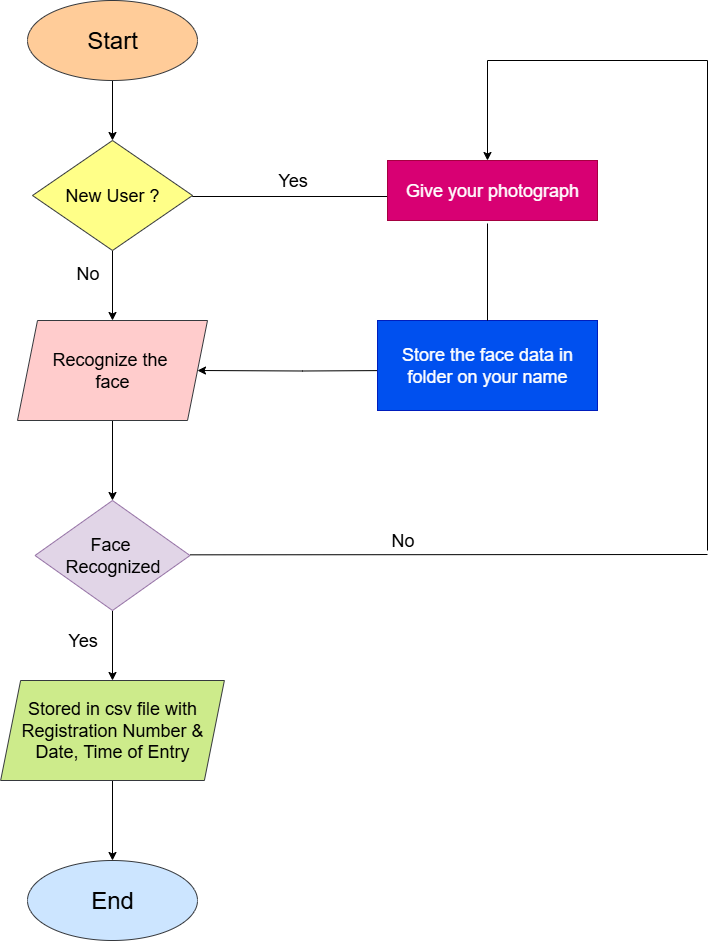

The diagram above was exported from draw.io. Its source (the exported page's mxGraphModel, read from the mxfile embedded in the PNG):
<mxGraphModel dx="2057" dy="1135" grid="1" gridSize="10" guides="1" tooltips="1" connect="1" arrows="1" fold="1" page="1" pageScale="1" pageWidth="850" pageHeight="1100" math="0" shadow="0">
  <root>
    <mxCell id="0" />
    <mxCell id="1" parent="0" />
    <mxCell id="9pqWaFKd12AlFJe8ty6m-23" value="" style="edgeStyle=orthogonalEdgeStyle;rounded=0;orthogonalLoop=1;jettySize=auto;html=1;" edge="1" parent="1" source="9pqWaFKd12AlFJe8ty6m-8" target="9pqWaFKd12AlFJe8ty6m-9">
      <mxGeometry relative="1" as="geometry" />
    </mxCell>
    <mxCell id="9pqWaFKd12AlFJe8ty6m-8" value="&lt;font style=&quot;font-size: 24px;&quot;&gt;Start&lt;/font&gt;" style="ellipse;whiteSpace=wrap;html=1;fillColor=#ffcc99;strokeColor=#36393d;" vertex="1" parent="1">
      <mxGeometry x="120" y="60" width="170" height="80" as="geometry" />
    </mxCell>
    <mxCell id="9pqWaFKd12AlFJe8ty6m-24" value="" style="edgeStyle=orthogonalEdgeStyle;rounded=0;orthogonalLoop=1;jettySize=auto;html=1;" edge="1" parent="1" source="9pqWaFKd12AlFJe8ty6m-9" target="9pqWaFKd12AlFJe8ty6m-10">
      <mxGeometry relative="1" as="geometry" />
    </mxCell>
    <mxCell id="9pqWaFKd12AlFJe8ty6m-34" style="edgeStyle=orthogonalEdgeStyle;rounded=0;orthogonalLoop=1;jettySize=auto;html=1;exitX=1;exitY=0.5;exitDx=0;exitDy=0;entryX=0;entryY=0.5;entryDx=0;entryDy=0;" edge="1" parent="1" source="9pqWaFKd12AlFJe8ty6m-9" target="9pqWaFKd12AlFJe8ty6m-14">
      <mxGeometry relative="1" as="geometry">
        <mxPoint x="470" y="255.66666666666674" as="targetPoint" />
        <Array as="points">
          <mxPoint x="520" y="256" />
          <mxPoint x="520" y="250" />
        </Array>
      </mxGeometry>
    </mxCell>
    <mxCell id="9pqWaFKd12AlFJe8ty6m-9" value="&lt;font style=&quot;font-size: 18px;&quot;&gt;New User ?&lt;/font&gt;" style="rhombus;whiteSpace=wrap;html=1;fillColor=#ffff88;strokeColor=#36393d;" vertex="1" parent="1">
      <mxGeometry x="125" y="200" width="160" height="110" as="geometry" />
    </mxCell>
    <mxCell id="9pqWaFKd12AlFJe8ty6m-25" value="" style="edgeStyle=orthogonalEdgeStyle;rounded=0;orthogonalLoop=1;jettySize=auto;html=1;" edge="1" parent="1" source="9pqWaFKd12AlFJe8ty6m-10" target="9pqWaFKd12AlFJe8ty6m-11">
      <mxGeometry relative="1" as="geometry" />
    </mxCell>
    <mxCell id="9pqWaFKd12AlFJe8ty6m-10" value="&lt;font style=&quot;font-size: 18px;&quot;&gt;Recognize the&amp;nbsp;&lt;/font&gt;&lt;div&gt;&lt;font style=&quot;font-size: 18px;&quot;&gt;face&lt;/font&gt;&lt;/div&gt;" style="shape=parallelogram;perimeter=parallelogramPerimeter;whiteSpace=wrap;html=1;fixedSize=1;fillColor=#ffcccc;strokeColor=#36393d;" vertex="1" parent="1">
      <mxGeometry x="110" y="380" width="190" height="100" as="geometry" />
    </mxCell>
    <mxCell id="9pqWaFKd12AlFJe8ty6m-26" value="" style="edgeStyle=orthogonalEdgeStyle;rounded=0;orthogonalLoop=1;jettySize=auto;html=1;" edge="1" parent="1" source="9pqWaFKd12AlFJe8ty6m-11" target="9pqWaFKd12AlFJe8ty6m-12">
      <mxGeometry relative="1" as="geometry" />
    </mxCell>
    <mxCell id="9pqWaFKd12AlFJe8ty6m-11" value="&lt;font style=&quot;font-size: 18px;&quot;&gt;Face&amp;nbsp;&lt;/font&gt;&lt;div&gt;&lt;font style=&quot;font-size: 18px;&quot;&gt;Recognized&lt;/font&gt;&lt;/div&gt;" style="rhombus;whiteSpace=wrap;html=1;fillColor=#e1d5e7;strokeColor=#9673a6;" vertex="1" parent="1">
      <mxGeometry x="127.5" y="560" width="155" height="110" as="geometry" />
    </mxCell>
    <mxCell id="9pqWaFKd12AlFJe8ty6m-27" value="" style="edgeStyle=orthogonalEdgeStyle;rounded=0;orthogonalLoop=1;jettySize=auto;html=1;" edge="1" parent="1" source="9pqWaFKd12AlFJe8ty6m-12" target="9pqWaFKd12AlFJe8ty6m-13">
      <mxGeometry relative="1" as="geometry" />
    </mxCell>
    <mxCell id="9pqWaFKd12AlFJe8ty6m-12" value="&lt;font style=&quot;font-size: 18px;&quot;&gt;Stored in csv file with Registration Number &amp;amp; Date, Time of Entry&lt;/font&gt;" style="shape=parallelogram;perimeter=parallelogramPerimeter;whiteSpace=wrap;html=1;fixedSize=1;fillColor=#cdeb8b;strokeColor=#36393d;" vertex="1" parent="1">
      <mxGeometry x="93.13" y="740" width="223.75" height="100" as="geometry" />
    </mxCell>
    <mxCell id="9pqWaFKd12AlFJe8ty6m-13" value="&lt;font style=&quot;font-size: 24px;&quot;&gt;End&lt;/font&gt;" style="ellipse;whiteSpace=wrap;html=1;fillColor=#cce5ff;strokeColor=#36393d;" vertex="1" parent="1">
      <mxGeometry x="120" y="920" width="170" height="80" as="geometry" />
    </mxCell>
    <mxCell id="9pqWaFKd12AlFJe8ty6m-14" value="&lt;font style=&quot;font-size: 18px;&quot;&gt;Give your photograph&lt;/font&gt;" style="rounded=0;whiteSpace=wrap;html=1;fillColor=#d80073;fontColor=#ffffff;strokeColor=#A50040;" vertex="1" parent="1">
      <mxGeometry x="480" y="220" width="210" height="60" as="geometry" />
    </mxCell>
    <mxCell id="9pqWaFKd12AlFJe8ty6m-40" style="edgeStyle=orthogonalEdgeStyle;rounded=0;orthogonalLoop=1;jettySize=auto;html=1;entryX=1;entryY=0.5;entryDx=0;entryDy=0;" edge="1" parent="1" target="9pqWaFKd12AlFJe8ty6m-10">
      <mxGeometry relative="1" as="geometry">
        <mxPoint x="300" y="425" as="targetPoint" />
        <mxPoint x="490" y="430" as="sourcePoint" />
      </mxGeometry>
    </mxCell>
    <mxCell id="9pqWaFKd12AlFJe8ty6m-15" value="&lt;font style=&quot;font-size: 18px;&quot;&gt;Store the face data in folder on your name&lt;/font&gt;" style="rounded=0;whiteSpace=wrap;html=1;fillColor=#0050ef;fontColor=#ffffff;strokeColor=#001DBC;" vertex="1" parent="1">
      <mxGeometry x="470" y="380" width="220" height="90" as="geometry" />
    </mxCell>
    <mxCell id="9pqWaFKd12AlFJe8ty6m-32" value="&lt;font style=&quot;font-size: 18px;&quot;&gt;No&lt;/font&gt;" style="text;html=1;align=center;verticalAlign=middle;resizable=0;points=[];autosize=1;strokeColor=none;fillColor=none;" vertex="1" parent="1">
      <mxGeometry x="155" y="313" width="50" height="40" as="geometry" />
    </mxCell>
    <mxCell id="9pqWaFKd12AlFJe8ty6m-33" value="&lt;font style=&quot;font-size: 18px;&quot;&gt;Yes&lt;/font&gt;" style="text;html=1;align=center;verticalAlign=middle;resizable=0;points=[];autosize=1;strokeColor=none;fillColor=none;" vertex="1" parent="1">
      <mxGeometry x="150" y="680" width="50" height="40" as="geometry" />
    </mxCell>
    <mxCell id="9pqWaFKd12AlFJe8ty6m-45" value="" style="endArrow=none;html=1;rounded=0;exitX=0.5;exitY=0;exitDx=0;exitDy=0;" edge="1" parent="1" source="9pqWaFKd12AlFJe8ty6m-15">
      <mxGeometry width="50" height="50" relative="1" as="geometry">
        <mxPoint x="580" y="390" as="sourcePoint" />
        <mxPoint x="580" y="283" as="targetPoint" />
      </mxGeometry>
    </mxCell>
    <mxCell id="9pqWaFKd12AlFJe8ty6m-47" value="" style="endArrow=none;html=1;rounded=0;" edge="1" parent="1">
      <mxGeometry width="50" height="50" relative="1" as="geometry">
        <mxPoint x="282.5" y="614.33" as="sourcePoint" />
        <mxPoint x="800" y="614" as="targetPoint" />
      </mxGeometry>
    </mxCell>
    <mxCell id="9pqWaFKd12AlFJe8ty6m-48" value="" style="endArrow=none;html=1;rounded=0;" edge="1" parent="1">
      <mxGeometry width="50" height="50" relative="1" as="geometry">
        <mxPoint x="800" y="610" as="sourcePoint" />
        <mxPoint x="800" y="120" as="targetPoint" />
      </mxGeometry>
    </mxCell>
    <mxCell id="9pqWaFKd12AlFJe8ty6m-49" value="" style="endArrow=none;html=1;rounded=0;" edge="1" parent="1">
      <mxGeometry width="50" height="50" relative="1" as="geometry">
        <mxPoint x="580" y="120" as="sourcePoint" />
        <mxPoint x="800" y="120" as="targetPoint" />
      </mxGeometry>
    </mxCell>
    <mxCell id="9pqWaFKd12AlFJe8ty6m-50" value="" style="endArrow=classic;html=1;rounded=0;" edge="1" parent="1">
      <mxGeometry width="50" height="50" relative="1" as="geometry">
        <mxPoint x="580" y="120" as="sourcePoint" />
        <mxPoint x="580" y="220" as="targetPoint" />
      </mxGeometry>
    </mxCell>
    <mxCell id="9pqWaFKd12AlFJe8ty6m-52" value="&lt;font style=&quot;font-size: 18px;&quot;&gt;No&lt;/font&gt;" style="text;html=1;align=center;verticalAlign=middle;resizable=0;points=[];autosize=1;strokeColor=none;fillColor=none;" vertex="1" parent="1">
      <mxGeometry x="470" y="580" width="50" height="40" as="geometry" />
    </mxCell>
    <mxCell id="9pqWaFKd12AlFJe8ty6m-53" value="&lt;font style=&quot;font-size: 18px;&quot;&gt;Yes&lt;/font&gt;" style="text;html=1;align=center;verticalAlign=middle;resizable=0;points=[];autosize=1;strokeColor=none;fillColor=none;" vertex="1" parent="1">
      <mxGeometry x="360" y="220" width="50" height="40" as="geometry" />
    </mxCell>
  </root>
</mxGraphModel>